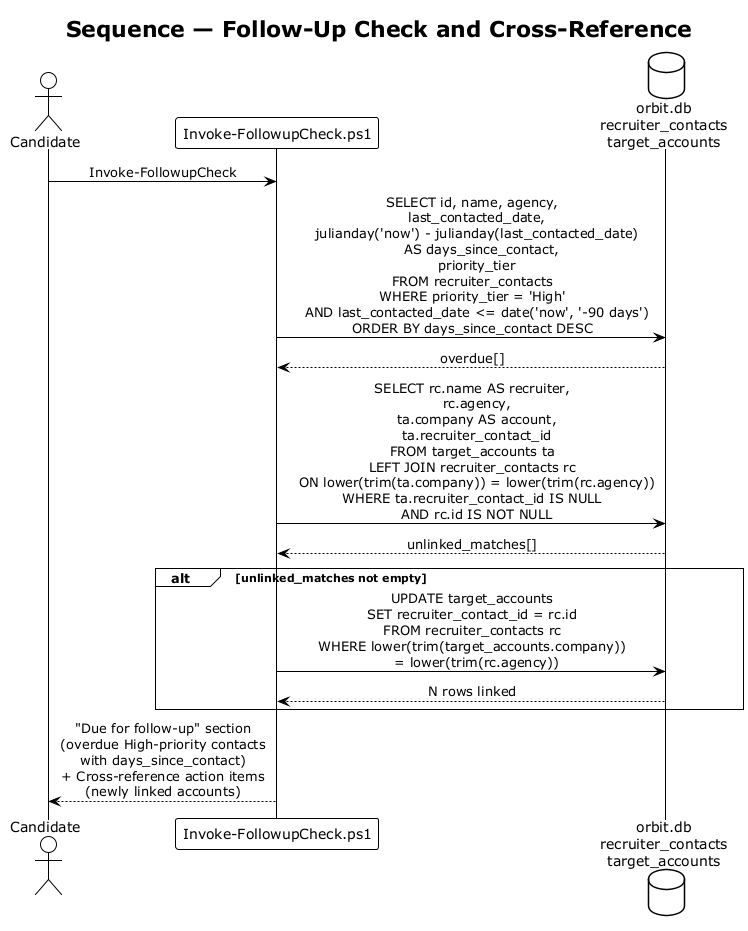

The diagram above was rendered by PlantUML. Its source (embedded in the PNG):
@startuml sequence_followup_check
!theme plain
skinparam sequenceMessageAlign center

title Sequence — Follow-Up Check and Cross-Reference

actor Candidate
participant "Invoke-FollowupCheck.ps1" as Script
database "orbit.db\nrecruiter_contacts\ntarget_accounts" as DB

Candidate -> Script : Invoke-FollowupCheck

Script -> DB : SELECT id, name, agency,\n  last_contacted_date,\n  julianday('now') - julianday(last_contacted_date)\n    AS days_since_contact,\n  priority_tier\nFROM recruiter_contacts\nWHERE priority_tier = 'High'\n  AND last_contacted_date <= date('now', '-90 days')\nORDER BY days_since_contact DESC
DB --> Script : overdue[]

Script -> DB : SELECT rc.name AS recruiter,\n  rc.agency,\n  ta.company AS account,\n  ta.recruiter_contact_id\nFROM target_accounts ta\nLEFT JOIN recruiter_contacts rc\n  ON lower(trim(ta.company)) = lower(trim(rc.agency))\nWHERE ta.recruiter_contact_id IS NULL\n  AND rc.id IS NOT NULL
DB --> Script : unlinked_matches[]

alt unlinked_matches not empty
    Script -> DB : UPDATE target_accounts\nSET recruiter_contact_id = rc.id\nFROM recruiter_contacts rc\nWHERE lower(trim(target_accounts.company))\n  = lower(trim(rc.agency))
    DB --> Script : N rows linked
end

Script --> Candidate : "Due for follow-up" section\n(overdue High-priority contacts\nwith days_since_contact)\n+ Cross-reference action items\n(newly linked accounts)

@enduml